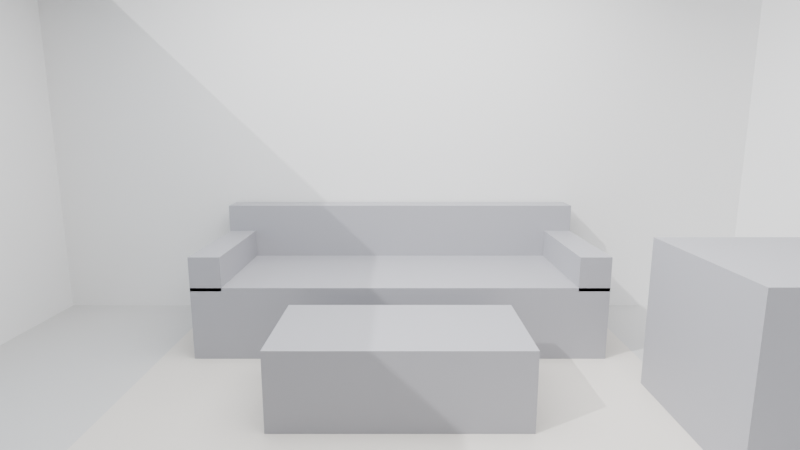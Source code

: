 # Source: living-room-pushin-v1.blend  (saved by Blender 5.2.45; exported with 4.5.12 LTS)
import bpy
from mathutils import Matrix  # noqa: F401  (used for matrix-valued properties, if any)

bpy.ops.wm.read_factory_settings(use_empty=True)
scene = bpy.context.scene
scene.name = 'Scene'

# ---- collections
col_collection = bpy.data.collections.new('Collection'); scene.collection.children.link(col_collection)

# ---- materials (node trees are filled in below, after node groups)
mat_bo_floor = bpy.data.materials.new('BO_Floor')
mat_bo_floor.diffuse_color = (0.55, 0.55, 0.55, 1.0)
mat_bo_wall = bpy.data.materials.new('BO_Wall')
mat_bo_window = bpy.data.materials.new('BO_Window')
mat_bo_window.diffuse_color = (0.6, 0.8, 1.0, 1.0)
mat_bo_furn = bpy.data.materials.new('BO_Furn')
mat_bo_furn.diffuse_color = (0.35, 0.35, 0.38, 1.0)
mat_bo_rug = bpy.data.materials.new('BO_Rug')
mat_bo_rug.diffuse_color = (0.65, 0.62, 0.58, 1.0)

# ---- material node trees
mat_bo_floor.use_nodes = True; mat_bo_floor.node_tree.nodes.clear()
_N = mat_bo_floor.node_tree.nodes; _L = mat_bo_floor.node_tree.links
n0 = _N.new('ShaderNodeBsdfPrincipled'); n0.name = 'Principled BSDF'; n0.location = (-200, 100)
n0.inputs[0].default_value = (0.55, 0.55, 0.55, 1.0)
n0.inputs[10].default_value = 0.005
n1 = _N.new('ShaderNodeOutputMaterial'); n1.name = 'Material Output'; n1.location = (200, 100)
_L.new(n0.outputs[0], n1.inputs[0])
n1.is_active_output = True
mat_bo_wall.use_nodes = True; mat_bo_wall.node_tree.nodes.clear()
_N = mat_bo_wall.node_tree.nodes; _L = mat_bo_wall.node_tree.links
n0 = _N.new('ShaderNodeBsdfPrincipled'); n0.name = 'Principled BSDF'; n0.location = (-200, 100)
n0.inputs[10].default_value = 0.005
n1 = _N.new('ShaderNodeOutputMaterial'); n1.name = 'Material Output'; n1.location = (200, 100)
_L.new(n0.outputs[0], n1.inputs[0])
n1.is_active_output = True
mat_bo_window.use_nodes = True; mat_bo_window.node_tree.nodes.clear()
_N = mat_bo_window.node_tree.nodes; _L = mat_bo_window.node_tree.links
n0 = _N.new('ShaderNodeBsdfPrincipled'); n0.name = 'Principled BSDF'; n0.location = (-200, 100)
n0.inputs[0].default_value = (0.6, 0.8, 1.0, 1.0)
n0.inputs[10].default_value = 0.005
n1 = _N.new('ShaderNodeOutputMaterial'); n1.name = 'Material Output'; n1.location = (200, 100)
_L.new(n0.outputs[0], n1.inputs[0])
n1.is_active_output = True
mat_bo_furn.use_nodes = True; mat_bo_furn.node_tree.nodes.clear()
_N = mat_bo_furn.node_tree.nodes; _L = mat_bo_furn.node_tree.links
n0 = _N.new('ShaderNodeBsdfPrincipled'); n0.name = 'Principled BSDF'; n0.location = (-200, 100)
n0.inputs[0].default_value = (0.35, 0.35, 0.38, 1.0)
n0.inputs[10].default_value = 0.005
n1 = _N.new('ShaderNodeOutputMaterial'); n1.name = 'Material Output'; n1.location = (200, 100)
_L.new(n0.outputs[0], n1.inputs[0])
n1.is_active_output = True
mat_bo_rug.use_nodes = True; mat_bo_rug.node_tree.nodes.clear()
_N = mat_bo_rug.node_tree.nodes; _L = mat_bo_rug.node_tree.links
n0 = _N.new('ShaderNodeBsdfPrincipled'); n0.name = 'Principled BSDF'; n0.location = (-200, 100)
n0.inputs[0].default_value = (0.65, 0.62, 0.58, 1.0)
n0.inputs[10].default_value = 0.005
n1 = _N.new('ShaderNodeOutputMaterial'); n1.name = 'Material Output'; n1.location = (200, 100)
_L.new(n0.outputs[0], n1.inputs[0])
n1.is_active_output = True

# ---- world
world_world = bpy.data.worlds.new('World'); scene.world = world_world
world_world.use_nodes = True; world_world.node_tree.nodes.clear()
_N = world_world.node_tree.nodes; _L = world_world.node_tree.links
n0 = _N.new('ShaderNodeOutputWorld'); n0.name = 'World Output'; n0.location = (200, 100)
n1 = _N.new('ShaderNodeBackground'); n1.name = 'Background'; n1.location = (-200, 100)
n1.inputs[0].default_value = (0.05088, 0.05088, 0.05088, 1.0)
_L.new(n1.outputs[0], n0.inputs[0])
n0.is_active_output = True
world_world.color = (0.05088, 0.05088, 0.05088)
world_world.sun_shadow_jitter_overblur = 0.0

# ---- cameras
cam_camera_001 = bpy.data.cameras.new('Camera.001')
cam_camera_001.lens = 24.0

# ---- lights
light_sun = bpy.data.lights.new('Sun', 'SUN')
light_sun.energy = 3.0
light_area = bpy.data.lights.new('Area', 'AREA')
light_area.energy = 200.0
light_area.size = 3.0
light_area.size_y = 1.0

# ---- meshes
me_cube_001 = bpy.data.meshes.new('Cube.001')
me_cube_001.from_pydata([(-2.5, -2.0, -0.1), (-2.5, -2.0, 0.0), (-2.5, 2.0, -0.1), (-2.5, 2.0, 0.0), (2.5, -2.0, -0.1), (2.5, -2.0, 0.0), (2.5, 2.0, -0.1), (2.5, 2.0, 0.0)], [], [(0, 1, 3, 2), (2, 3, 7, 6), (6, 7, 5, 4), (4, 5, 1, 0), (2, 6, 4, 0), (7, 3, 1, 5)])
_uv = me_cube_001.uv_layers.new(name='UVMap')
_uv.uv.foreach_set('vector', [0.375, 0.0, 0.625, 0.0, 0.625, 0.25, 0.375, 0.25, 0.375, 0.25, 0.625, 0.25, 0.625, 0.5, 0.375, 0.5, 0.375, 0.5, 0.625, 0.5, 0.625, 0.75, 0.375, 0.75, 0.375, 0.75, 0.625, 0.75, 0.625, 1.0, 0.375, 1.0, 0.125, 0.5, 0.375, 0.5, 0.375, 0.75, 0.125, 0.75, 0.625, 0.5, 0.875, 0.5, 0.875, 0.75, 0.625, 0.75])
me_cube_001.materials.append(mat_bo_floor)
me_cube_001.update()
me_cube_002 = bpy.data.meshes.new('Cube.002')
me_cube_002.from_pydata([(-2.6, 2.0, 0.0), (-2.6, 2.0, 2.7), (-2.6, 2.1, 0.0), (-2.6, 2.1, 2.7), (2.6, 2.0, 0.0), (2.6, 2.0, 2.7), (2.6, 2.1, 0.0), (2.6, 2.1, 2.7)], [], [(0, 1, 3, 2), (2, 3, 7, 6), (6, 7, 5, 4), (4, 5, 1, 0), (2, 6, 4, 0), (7, 3, 1, 5)])
_uv = me_cube_002.uv_layers.new(name='UVMap')
_uv.uv.foreach_set('vector', [0.375, 0.0, 0.625, 0.0, 0.625, 0.25, 0.375, 0.25, 0.375, 0.25, 0.625, 0.25, 0.625, 0.5, 0.375, 0.5, 0.375, 0.5, 0.625, 0.5, 0.625, 0.75, 0.375, 0.75, 0.375, 0.75, 0.625, 0.75, 0.625, 1.0, 0.375, 1.0, 0.125, 0.5, 0.375, 0.5, 0.375, 0.75, 0.125, 0.75, 0.625, 0.5, 0.875, 0.5, 0.875, 0.75, 0.625, 0.75])
me_cube_002.materials.append(mat_bo_wall)
me_cube_002.update()
me_cube_003 = bpy.data.meshes.new('Cube.003')
me_cube_003.from_pydata([(-2.6, -2.0, 0.0), (-2.6, -2.0, 2.7), (-2.6, 2.0, 0.0), (-2.6, 2.0, 2.7), (-2.5, -2.0, 0.0), (-2.5, -2.0, 2.7), (-2.5, 2.0, 0.0), (-2.5, 2.0, 2.7)], [], [(0, 1, 3, 2), (2, 3, 7, 6), (6, 7, 5, 4), (4, 5, 1, 0), (2, 6, 4, 0), (7, 3, 1, 5)])
_uv = me_cube_003.uv_layers.new(name='UVMap')
_uv.uv.foreach_set('vector', [0.375, 0.0, 0.625, 0.0, 0.625, 0.25, 0.375, 0.25, 0.375, 0.25, 0.625, 0.25, 0.625, 0.5, 0.375, 0.5, 0.375, 0.5, 0.625, 0.5, 0.625, 0.75, 0.375, 0.75, 0.375, 0.75, 0.625, 0.75, 0.625, 1.0, 0.375, 1.0, 0.125, 0.5, 0.375, 0.5, 0.375, 0.75, 0.125, 0.75, 0.625, 0.5, 0.875, 0.5, 0.875, 0.75, 0.625, 0.75])
me_cube_003.materials.append(mat_bo_wall)
me_cube_003.update()
me_cube_004 = bpy.data.meshes.new('Cube.004')
me_cube_004.from_pydata([(2.5, -2.0, 0.0), (2.5, -2.0, 2.7), (2.5, 2.0, 0.0), (2.5, 2.0, 2.7), (2.6, -2.0, 0.0), (2.6, -2.0, 2.7), (2.6, 2.0, 0.0), (2.6, 2.0, 2.7)], [], [(0, 1, 3, 2), (2, 3, 7, 6), (6, 7, 5, 4), (4, 5, 1, 0), (2, 6, 4, 0), (7, 3, 1, 5)])
_uv = me_cube_004.uv_layers.new(name='UVMap')
_uv.uv.foreach_set('vector', [0.375, 0.0, 0.625, 0.0, 0.625, 0.25, 0.375, 0.25, 0.375, 0.25, 0.625, 0.25, 0.625, 0.5, 0.375, 0.5, 0.375, 0.5, 0.625, 0.5, 0.625, 0.75, 0.375, 0.75, 0.375, 0.75, 0.625, 0.75, 0.625, 1.0, 0.375, 1.0, 0.125, 0.5, 0.375, 0.5, 0.375, 0.75, 0.125, 0.75, 0.625, 0.5, 0.875, 0.5, 0.875, 0.75, 0.625, 0.75])
me_cube_004.materials.append(mat_bo_wall)
me_cube_004.update()
me_cube_005 = bpy.data.meshes.new('Cube.005')
me_cube_005.from_pydata([(-2.5, -0.7, 0.6), (-2.5, -0.7, 2.2), (-2.5, 1.1, 0.6), (-2.5, 1.1, 2.2), (-2.48, -0.7, 0.6), (-2.48, -0.7, 2.2), (-2.48, 1.1, 0.6), (-2.48, 1.1, 2.2)], [], [(0, 1, 3, 2), (2, 3, 7, 6), (6, 7, 5, 4), (4, 5, 1, 0), (2, 6, 4, 0), (7, 3, 1, 5)])
_uv = me_cube_005.uv_layers.new(name='UVMap')
_uv.uv.foreach_set('vector', [0.375, 0.0, 0.625, 0.0, 0.625, 0.25, 0.375, 0.25, 0.375, 0.25, 0.625, 0.25, 0.625, 0.5, 0.375, 0.5, 0.375, 0.5, 0.625, 0.5, 0.625, 0.75, 0.375, 0.75, 0.375, 0.75, 0.625, 0.75, 0.625, 1.0, 0.375, 1.0, 0.125, 0.5, 0.375, 0.5, 0.375, 0.75, 0.125, 0.75, 0.625, 0.5, 0.875, 0.5, 0.875, 0.75, 0.625, 0.75])
me_cube_005.materials.append(mat_bo_window)
me_cube_005.update()
me_cube_006 = bpy.data.meshes.new('Cube.006')
me_cube_006.from_pydata([(-1.2, 1.025, 0.0), (-1.2, 1.025, 0.44), (-1.2, 1.975, 0.0), (-1.2, 1.975, 0.44), (1.2, 1.025, 0.0), (1.2, 1.025, 0.44), (1.2, 1.975, 0.0), (1.2, 1.975, 0.44)], [], [(0, 1, 3, 2), (2, 3, 7, 6), (6, 7, 5, 4), (4, 5, 1, 0), (2, 6, 4, 0), (7, 3, 1, 5)])
_uv = me_cube_006.uv_layers.new(name='UVMap')
_uv.uv.foreach_set('vector', [0.375, 0.0, 0.625, 0.0, 0.625, 0.25, 0.375, 0.25, 0.375, 0.25, 0.625, 0.25, 0.625, 0.5, 0.375, 0.5, 0.375, 0.5, 0.625, 0.5, 0.625, 0.75, 0.375, 0.75, 0.375, 0.75, 0.625, 0.75, 0.625, 1.0, 0.375, 1.0, 0.125, 0.5, 0.375, 0.5, 0.375, 0.75, 0.125, 0.75, 0.625, 0.5, 0.875, 0.5, 0.875, 0.75, 0.625, 0.75])
me_cube_006.materials.append(mat_bo_furn)
me_cube_006.update()
me_cube_007 = bpy.data.meshes.new('Cube.007')
me_cube_007.from_pydata([(-1.2, 1.8, 0.4), (-1.2, 1.8, 0.8), (-1.2, 1.98, 0.4), (-1.2, 1.98, 0.8), (1.2, 1.8, 0.4), (1.2, 1.8, 0.8), (1.2, 1.98, 0.4), (1.2, 1.98, 0.8)], [], [(0, 1, 3, 2), (2, 3, 7, 6), (6, 7, 5, 4), (4, 5, 1, 0), (2, 6, 4, 0), (7, 3, 1, 5)])
_uv = me_cube_007.uv_layers.new(name='UVMap')
_uv.uv.foreach_set('vector', [0.375, 0.0, 0.625, 0.0, 0.625, 0.25, 0.375, 0.25, 0.375, 0.25, 0.625, 0.25, 0.625, 0.5, 0.375, 0.5, 0.375, 0.5, 0.625, 0.5, 0.625, 0.75, 0.375, 0.75, 0.375, 0.75, 0.625, 0.75, 0.625, 1.0, 0.375, 1.0, 0.125, 0.5, 0.375, 0.5, 0.375, 0.75, 0.125, 0.75, 0.625, 0.5, 0.875, 0.5, 0.875, 0.75, 0.625, 0.75])
me_cube_007.materials.append(mat_bo_furn)
me_cube_007.update()
me_cube_008 = bpy.data.meshes.new('Cube.008')
me_cube_008.from_pydata([(-1.2, 1.025, 0.42), (-1.2, 1.025, 0.62), (-1.2, 1.975, 0.42), (-1.2, 1.975, 0.62), (-1.02, 1.025, 0.42), (-1.02, 1.025, 0.62), (-1.02, 1.975, 0.42), (-1.02, 1.975, 0.62)], [], [(0, 1, 3, 2), (2, 3, 7, 6), (6, 7, 5, 4), (4, 5, 1, 0), (2, 6, 4, 0), (7, 3, 1, 5)])
_uv = me_cube_008.uv_layers.new(name='UVMap')
_uv.uv.foreach_set('vector', [0.375, 0.0, 0.625, 0.0, 0.625, 0.25, 0.375, 0.25, 0.375, 0.25, 0.625, 0.25, 0.625, 0.5, 0.375, 0.5, 0.375, 0.5, 0.625, 0.5, 0.625, 0.75, 0.375, 0.75, 0.375, 0.75, 0.625, 0.75, 0.625, 1.0, 0.375, 1.0, 0.125, 0.5, 0.375, 0.5, 0.375, 0.75, 0.125, 0.75, 0.625, 0.5, 0.875, 0.5, 0.875, 0.75, 0.625, 0.75])
me_cube_008.materials.append(mat_bo_furn)
me_cube_008.update()
me_cube_009 = bpy.data.meshes.new('Cube.009')
me_cube_009.from_pydata([(1.02, 1.025, 0.42), (1.02, 1.025, 0.62), (1.02, 1.975, 0.42), (1.02, 1.975, 0.62), (1.2, 1.025, 0.42), (1.2, 1.025, 0.62), (1.2, 1.975, 0.42), (1.2, 1.975, 0.62)], [], [(0, 1, 3, 2), (2, 3, 7, 6), (6, 7, 5, 4), (4, 5, 1, 0), (2, 6, 4, 0), (7, 3, 1, 5)])
_uv = me_cube_009.uv_layers.new(name='UVMap')
_uv.uv.foreach_set('vector', [0.375, 0.0, 0.625, 0.0, 0.625, 0.25, 0.375, 0.25, 0.375, 0.25, 0.625, 0.25, 0.625, 0.5, 0.375, 0.5, 0.375, 0.5, 0.625, 0.5, 0.625, 0.75, 0.375, 0.75, 0.375, 0.75, 0.625, 0.75, 0.625, 1.0, 0.375, 1.0, 0.125, 0.5, 0.375, 0.5, 0.375, 0.75, 0.125, 0.75, 0.625, 0.5, 0.875, 0.5, 0.875, 0.75, 0.625, 0.75])
me_cube_009.materials.append(mat_bo_furn)
me_cube_009.update()
me_cube_010 = bpy.data.meshes.new('Cube.010')
me_cube_010.from_pydata([(-1.4, -0.4, 0.0), (-1.4, -0.4, 0.01), (-1.4, 1.6, 0.0), (-1.4, 1.6, 0.01), (1.4, -0.4, 0.0), (1.4, -0.4, 0.01), (1.4, 1.6, 0.0), (1.4, 1.6, 0.01)], [], [(0, 1, 3, 2), (2, 3, 7, 6), (6, 7, 5, 4), (4, 5, 1, 0), (2, 6, 4, 0), (7, 3, 1, 5)])
_uv = me_cube_010.uv_layers.new(name='UVMap')
_uv.uv.foreach_set('vector', [0.375, 0.0, 0.625, 0.0, 0.625, 0.25, 0.375, 0.25, 0.375, 0.25, 0.625, 0.25, 0.625, 0.5, 0.375, 0.5, 0.375, 0.5, 0.625, 0.5, 0.625, 0.75, 0.375, 0.75, 0.375, 0.75, 0.625, 0.75, 0.625, 1.0, 0.375, 1.0, 0.125, 0.5, 0.375, 0.5, 0.375, 0.75, 0.125, 0.75, 0.625, 0.5, 0.875, 0.5, 0.875, 0.75, 0.625, 0.75])
me_cube_010.materials.append(mat_bo_rug)
me_cube_010.update()
me_cube_011 = bpy.data.meshes.new('Cube.011')
me_cube_011.from_pydata([(-0.6, 0.25, 0.0), (-0.6, 0.25, 0.4), (-0.6, 0.85, 0.0), (-0.6, 0.85, 0.4), (0.6, 0.25, 0.0), (0.6, 0.25, 0.4), (0.6, 0.85, 0.0), (0.6, 0.85, 0.4)], [], [(0, 1, 3, 2), (2, 3, 7, 6), (6, 7, 5, 4), (4, 5, 1, 0), (2, 6, 4, 0), (7, 3, 1, 5)])
_uv = me_cube_011.uv_layers.new(name='UVMap')
_uv.uv.foreach_set('vector', [0.375, 0.0, 0.625, 0.0, 0.625, 0.25, 0.375, 0.25, 0.375, 0.25, 0.625, 0.25, 0.625, 0.5, 0.375, 0.5, 0.375, 0.5, 0.625, 0.5, 0.625, 0.75, 0.375, 0.75, 0.375, 0.75, 0.625, 0.75, 0.625, 1.0, 0.375, 1.0, 0.125, 0.5, 0.375, 0.5, 0.375, 0.75, 0.125, 0.75, 0.625, 0.5, 0.875, 0.5, 0.875, 0.75, 0.625, 0.75])
me_cube_011.materials.append(mat_bo_furn)
me_cube_011.update()
me_cube_012 = bpy.data.meshes.new('Cube.012')
me_cube_012.from_pydata([(1.275, -0.125, 0.0), (1.275, -0.125, 0.8), (1.275, 0.725, 0.0), (1.275, 0.725, 0.8), (2.125, -0.125, 0.0), (2.125, -0.125, 0.8), (2.125, 0.725, 0.0), (2.125, 0.725, 0.8)], [], [(0, 1, 3, 2), (2, 3, 7, 6), (6, 7, 5, 4), (4, 5, 1, 0), (2, 6, 4, 0), (7, 3, 1, 5)])
_uv = me_cube_012.uv_layers.new(name='UVMap')
_uv.uv.foreach_set('vector', [0.375, 0.0, 0.625, 0.0, 0.625, 0.25, 0.375, 0.25, 0.375, 0.25, 0.625, 0.25, 0.625, 0.5, 0.375, 0.5, 0.375, 0.5, 0.625, 0.5, 0.625, 0.75, 0.375, 0.75, 0.375, 0.75, 0.625, 0.75, 0.625, 1.0, 0.375, 1.0, 0.125, 0.5, 0.375, 0.5, 0.375, 0.75, 0.125, 0.75, 0.625, 0.5, 0.875, 0.5, 0.875, 0.75, 0.625, 0.75])
me_cube_012.materials.append(mat_bo_furn)
me_cube_012.update()

# ---- objects
ob_floor = bpy.data.objects.new('Floor', me_cube_001)
ob_wall_back = bpy.data.objects.new('Wall_Back', me_cube_002)
ob_wall_left = bpy.data.objects.new('Wall_Left', me_cube_003)
ob_wall_right = bpy.data.objects.new('Wall_Right', me_cube_004)
ob_window_left = bpy.data.objects.new('Window_Left', me_cube_005)
ob_sofa_base = bpy.data.objects.new('Sofa_Base', me_cube_006)
ob_sofa_back = bpy.data.objects.new('Sofa_Back', me_cube_007)
ob_sofa_arml = bpy.data.objects.new('Sofa_ArmL', me_cube_008)
ob_sofa_armr = bpy.data.objects.new('Sofa_ArmR', me_cube_009)
ob_rug = bpy.data.objects.new('Rug', me_cube_010)
ob_coffee_table = bpy.data.objects.new('Coffee_Table', me_cube_011)
ob_armchair = bpy.data.objects.new('Armchair', me_cube_012)
ob_sun = bpy.data.objects.new('Sun', light_sun)
ob_fill = bpy.data.objects.new('Fill', light_area)
ob_cam_pushin = bpy.data.objects.new('Cam_PushIn', cam_camera_001)

# ---- transforms, parenting, visibility, modifiers, constraints
ob_floor.location = (0.0, 0.0, 0.0)
ob_wall_back.location = (0.0, 0.0, 0.0)
ob_wall_left.location = (0.0, 0.0, 0.0)
ob_wall_right.location = (0.0, 0.0, 0.0)
ob_window_left.location = (0.0, 0.0, 0.0)
ob_sofa_base.location = (0.0, 0.0, 0.0)
ob_sofa_back.location = (0.0, 0.0, 0.0)
ob_sofa_arml.location = (0.0, 0.0, 0.0)
ob_sofa_armr.location = (0.0, 0.0, 0.0)
ob_rug.location = (0.0, 0.0, 0.0)
ob_coffee_table.location = (0.0, 0.0, 0.0)
ob_armchair.location = (0.0, 0.0, 0.0)
ob_sun.location = (0.0, 0.0, 0.0)
ob_sun.rotation_euler = (0.8727, 0.0, -1.047)
ob_fill.location = (0.0, 0.0, 2.6)
ob_cam_pushin.location = (0.0, -1.9, 1.35)
ob_cam_pushin.rotation_euler = (1.387, -0.0, 0.0)

# ---- collection membership
col_collection.objects.link(ob_floor)
col_collection.objects.link(ob_wall_back)
col_collection.objects.link(ob_wall_left)
col_collection.objects.link(ob_wall_right)
col_collection.objects.link(ob_window_left)
col_collection.objects.link(ob_sofa_base)
col_collection.objects.link(ob_sofa_back)
col_collection.objects.link(ob_sofa_arml)
col_collection.objects.link(ob_sofa_armr)
col_collection.objects.link(ob_rug)
col_collection.objects.link(ob_coffee_table)
col_collection.objects.link(ob_armchair)
col_collection.objects.link(ob_sun)
col_collection.objects.link(ob_fill)
col_collection.objects.link(ob_cam_pushin)

# ---- scene / render settings (as saved in the file)
scene.camera = ob_cam_pushin
scene.frame_start = 1; scene.frame_end = 120; scene.frame_set(1)
scene.render.engine = 'BLENDER_EEVEE_NEXT'
scene.render.bake_bias = 0.0
scene.render.bake_samples = 0
scene.render.compositor_device = 'GPU'
scene.eevee.use_volume_custom_range = False
scene.eevee.fast_gi_thickness_near = 0.1
scene.eevee.fast_gi_thickness_far = 0.0
scene.eevee.ray_tracing_options.screen_trace_thickness = 0.1
bpy.context.view_layer.update()
